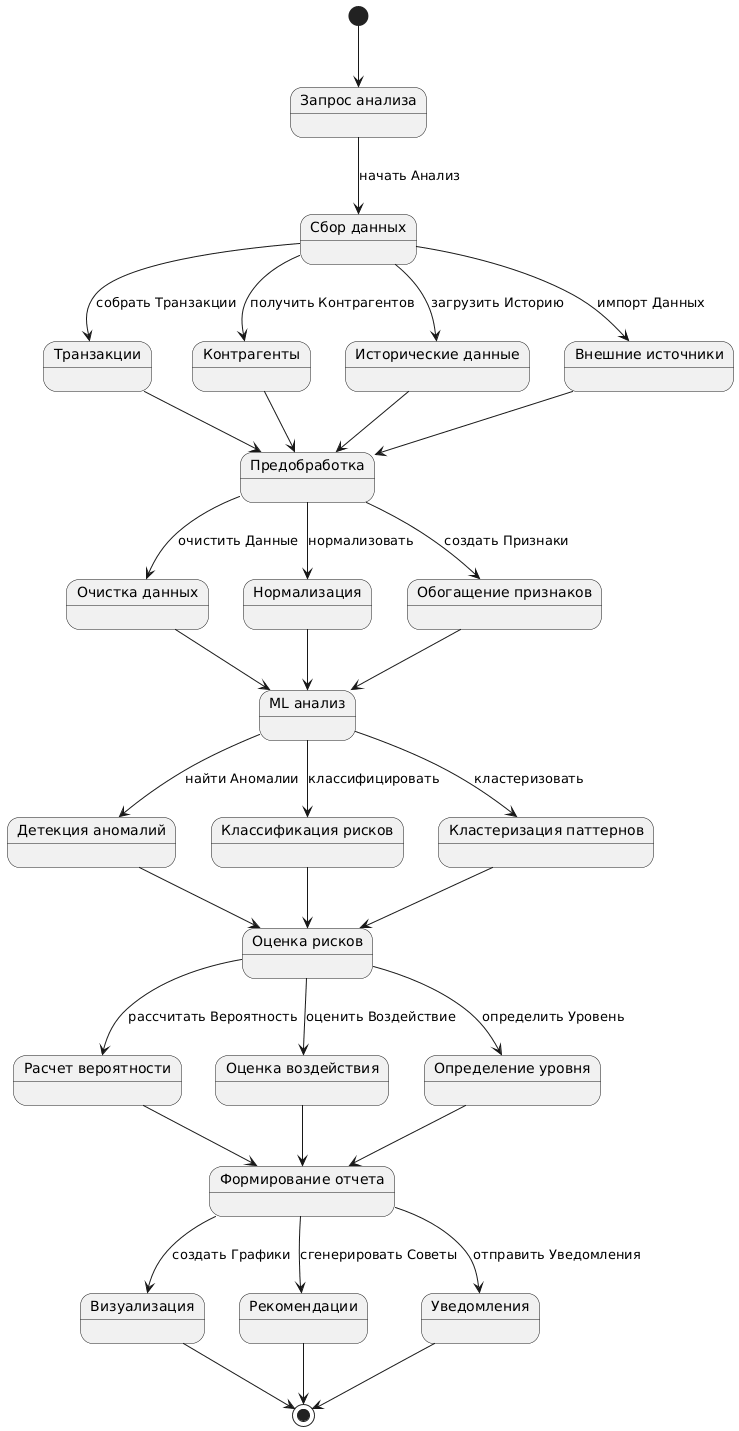

The diagram above was rendered by PlantUML. Its source (embedded in the PNG):
@startuml
skinparam defaultTextAlignment center

state "Запрос анализа" as request

state "Сбор данных" as data_collection

state "Транзакции" as transactions
state "Контрагенты" as contractors
state "Исторические данные" as history
state "Внешние источники" as external

state "Предобработка" as preprocessing

state "Очистка данных" as cleaning
state "Нормализация" as normalization
state "Обогащение признаков" as features

state "ML анализ" as ml_analysis

state "Детекция аномалий" as anomaly_detection
state "Классификация рисков" as risk_classification
state "Кластеризация паттернов" as pattern_clustering

state "Оценка рисков" as risk_assessment

state "Расчет вероятности" as probability
state "Оценка воздействия" as impact
state "Определение уровня" as level

state "Формирование отчета" as report

state "Визуализация" as visualization
state "Рекомендации" as recommendations
state "Уведомления" as alerts

[*] --> request

request --> data_collection : начать Анализ

data_collection --> transactions : собрать Транзакции
data_collection --> contractors : получить Контрагентов
data_collection --> history : загрузить Историю
data_collection --> external : импорт Данных

transactions --> preprocessing
contractors --> preprocessing
history --> preprocessing
external --> preprocessing

preprocessing --> cleaning : очистить Данные
preprocessing --> normalization : нормализовать
preprocessing --> features : создать Признаки

cleaning --> ml_analysis
normalization --> ml_analysis
features --> ml_analysis

ml_analysis --> anomaly_detection : найти Аномалии
ml_analysis --> risk_classification : классифицировать
ml_analysis --> pattern_clustering : кластеризовать

anomaly_detection --> risk_assessment
risk_classification --> risk_assessment
pattern_clustering --> risk_assessment

risk_assessment --> probability : рассчитать Вероятность
risk_assessment --> impact : оценить Воздействие
risk_assessment --> level : определить Уровень

probability --> report
impact --> report
level --> report

report --> visualization : создать Графики
report --> recommendations : сгенерировать Советы
report --> alerts : отправить Уведомления

visualization --> [*]
recommendations --> [*]
alerts --> [*]
@enduml